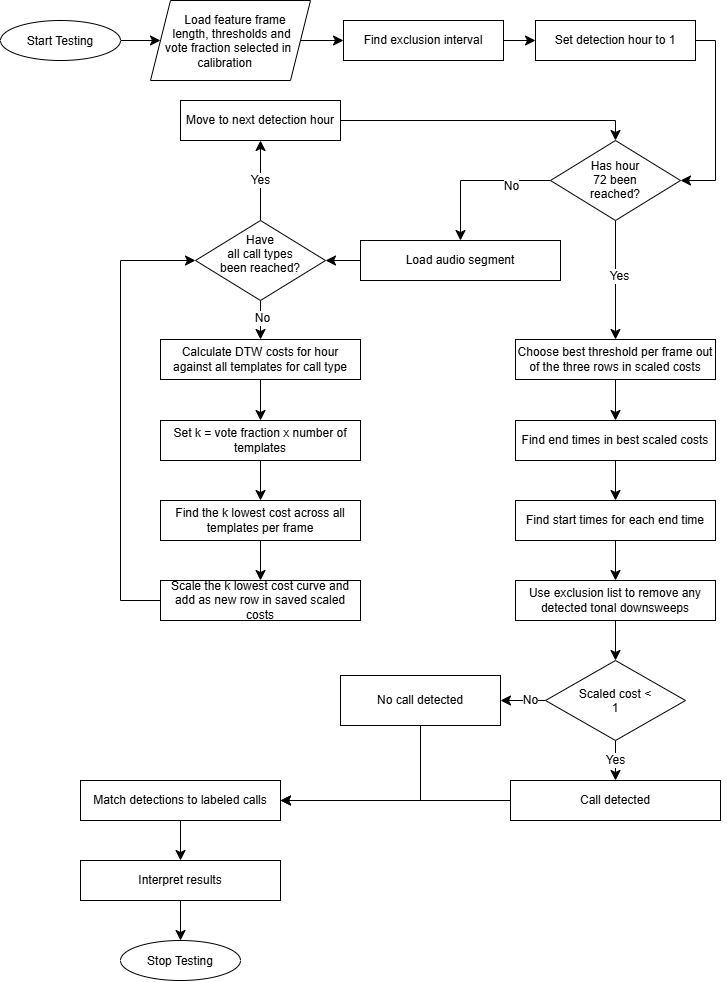

The diagram above was exported from draw.io. Its source (the exported page's mxGraphModel, read from the mxfile embedded in the PNG):
<mxGraphModel dx="1807" dy="1007" grid="1" gridSize="10" guides="1" tooltips="1" connect="1" arrows="1" fold="1" page="1" pageScale="1" pageWidth="827" pageHeight="1169" math="0" shadow="0">
  <root>
    <mxCell id="0" />
    <mxCell id="1" parent="0" />
    <mxCell id="Xz3mVcC8ukmYNcrWRSeg-26" edge="1" parent="1" source="Xz3mVcC8ukmYNcrWRSeg-1" style="edgeStyle=none;curved=1;rounded=0;curveGeometry=1;orthogonalLoop=1;jettySize=auto;html=1;fontSize=12;startSize=8;endSize=8;" target="Xz3mVcC8ukmYNcrWRSeg-4" value="">
      <mxGeometry relative="1" as="geometry" />
    </mxCell>
    <mxCell id="Xz3mVcC8ukmYNcrWRSeg-1" parent="1" style="ellipse;whiteSpace=wrap;html=1;shapeInside=1;" value="Start Testing" vertex="1">
      <mxGeometry height="40" width="120" x="40" y="40" as="geometry" />
    </mxCell>
    <mxCell id="Xz3mVcC8ukmYNcrWRSeg-27" edge="1" parent="1" source="Xz3mVcC8ukmYNcrWRSeg-4" style="edgeStyle=none;curved=1;rounded=0;curveGeometry=1;orthogonalLoop=1;jettySize=auto;html=1;fontSize=12;startSize=8;endSize=8;" target="Xz3mVcC8ukmYNcrWRSeg-5" value="">
      <mxGeometry relative="1" as="geometry" />
    </mxCell>
    <mxCell id="Xz3mVcC8ukmYNcrWRSeg-4" parent="1" style="shape=parallelogram;perimeter=parallelogramPerimeter;whiteSpace=wrap;html=1;shapeInside=1;fixedSize=1;" value="Load feature frame length, thresholds and vote fraction selected in calibration" vertex="1">
      <mxGeometry height="80" width="160" x="190" y="20" as="geometry" />
    </mxCell>
    <mxCell id="Xz3mVcC8ukmYNcrWRSeg-28" edge="1" parent="1" source="Xz3mVcC8ukmYNcrWRSeg-5" style="edgeStyle=none;curved=1;rounded=0;curveGeometry=1;orthogonalLoop=1;jettySize=auto;html=1;fontSize=12;startSize=8;endSize=8;" target="Xz3mVcC8ukmYNcrWRSeg-7" value="">
      <mxGeometry relative="1" as="geometry" />
    </mxCell>
    <mxCell id="Xz3mVcC8ukmYNcrWRSeg-5" parent="1" style="rounded=0;whiteSpace=wrap;html=1;" value="Find exclusion interval" vertex="1">
      <mxGeometry height="40" width="160" x="383" y="40" as="geometry" />
    </mxCell>
    <mxCell id="Xz3mVcC8ukmYNcrWRSeg-30" edge="1" parent="1" source="Xz3mVcC8ukmYNcrWRSeg-6" style="edgeStyle=orthogonalEdgeStyle;rounded=0;orthogonalLoop=1;jettySize=auto;html=1;entryX=0.5;entryY=0;entryDx=0;entryDy=0;fontSize=12;startSize=8;endSize=8;exitX=0;exitY=0.5;exitDx=0;exitDy=0;" target="Xz3mVcC8ukmYNcrWRSeg-8">
      <mxGeometry relative="1" as="geometry" />
    </mxCell>
    <mxCell id="Xz3mVcC8ukmYNcrWRSeg-55" connectable="0" parent="Xz3mVcC8ukmYNcrWRSeg-30" style="edgeLabel;html=1;align=center;verticalAlign=middle;resizable=0;points=[];fontSize=12;" value="No" vertex="1">
      <mxGeometry relative="1" x="-0.4698" y="5" as="geometry">
        <mxPoint as="offset" />
      </mxGeometry>
    </mxCell>
    <mxCell id="Xz3mVcC8ukmYNcrWRSeg-40" edge="1" parent="1" source="Xz3mVcC8ukmYNcrWRSeg-6" style="edgeStyle=none;curved=1;rounded=0;curveGeometry=1;orthogonalLoop=1;jettySize=auto;html=1;entryX=0.5;entryY=0;entryDx=0;entryDy=0;fontSize=12;startSize=8;endSize=8;" target="Xz3mVcC8ukmYNcrWRSeg-15">
      <mxGeometry relative="1" as="geometry" />
    </mxCell>
    <mxCell id="Xz3mVcC8ukmYNcrWRSeg-56" connectable="0" parent="Xz3mVcC8ukmYNcrWRSeg-40" style="edgeLabel;html=1;align=center;verticalAlign=middle;resizable=0;points=[];fontSize=12;" value="Yes" vertex="1">
      <mxGeometry relative="1" x="-0.0734" y="3" as="geometry">
        <mxPoint as="offset" />
      </mxGeometry>
    </mxCell>
    <mxCell id="Xz3mVcC8ukmYNcrWRSeg-6" parent="1" style="rhombus;whiteSpace=wrap;html=1;shapeInside=1;" value="Has hour 72 been reached?" vertex="1">
      <mxGeometry height="80" width="130" x="590" y="160" as="geometry" />
    </mxCell>
    <mxCell id="Xz3mVcC8ukmYNcrWRSeg-29" edge="1" parent="1" source="Xz3mVcC8ukmYNcrWRSeg-7" style="edgeStyle=orthogonalEdgeStyle;rounded=0;orthogonalLoop=1;jettySize=auto;html=1;fontSize=12;startSize=8;endSize=8;entryX=1;entryY=0.5;entryDx=0;entryDy=0;exitX=1;exitY=0.5;exitDx=0;exitDy=0;" target="Xz3mVcC8ukmYNcrWRSeg-6" value="">
      <mxGeometry relative="1" as="geometry" />
    </mxCell>
    <mxCell id="Xz3mVcC8ukmYNcrWRSeg-7" parent="1" style="rounded=0;whiteSpace=wrap;html=1;" value="Set detection hour to 1" vertex="1">
      <mxGeometry height="40" width="160" x="575" y="40" as="geometry" />
    </mxCell>
    <mxCell id="Xz3mVcC8ukmYNcrWRSeg-31" edge="1" parent="1" source="Xz3mVcC8ukmYNcrWRSeg-8" style="edgeStyle=none;curved=1;rounded=0;curveGeometry=1;orthogonalLoop=1;jettySize=auto;html=1;fontSize=12;startSize=8;endSize=8;" target="Xz3mVcC8ukmYNcrWRSeg-13" value="">
      <mxGeometry relative="1" as="geometry" />
    </mxCell>
    <mxCell id="Xz3mVcC8ukmYNcrWRSeg-8" parent="1" style="rounded=0;whiteSpace=wrap;html=1;" value="Load audio segment" vertex="1">
      <mxGeometry height="40" width="200" x="400" y="260" as="geometry" />
    </mxCell>
    <mxCell id="Xz3mVcC8ukmYNcrWRSeg-35" edge="1" parent="1" source="Xz3mVcC8ukmYNcrWRSeg-9" style="edgeStyle=none;curved=1;rounded=0;curveGeometry=1;orthogonalLoop=1;jettySize=auto;html=1;fontSize=12;startSize=8;endSize=8;" target="Xz3mVcC8ukmYNcrWRSeg-11" value="">
      <mxGeometry relative="1" as="geometry" />
    </mxCell>
    <mxCell id="Xz3mVcC8ukmYNcrWRSeg-9" parent="1" style="rounded=0;whiteSpace=wrap;html=1;" value="Calculate DTW costs for hour against all templates for call type" vertex="1">
      <mxGeometry height="40" width="200" x="200" y="359" as="geometry" />
    </mxCell>
    <mxCell id="Xz3mVcC8ukmYNcrWRSeg-38" edge="1" parent="1" source="Xz3mVcC8ukmYNcrWRSeg-10" style="edgeStyle=none;curved=1;rounded=0;curveGeometry=1;orthogonalLoop=1;jettySize=auto;html=1;fontSize=12;startSize=8;endSize=8;" target="Xz3mVcC8ukmYNcrWRSeg-14">
      <mxGeometry relative="1" as="geometry" />
    </mxCell>
    <mxCell id="Xz3mVcC8ukmYNcrWRSeg-10" parent="1" style="rounded=0;whiteSpace=wrap;html=1;" value="Find the k lowest cost across all templates per frame" vertex="1">
      <mxGeometry height="40" width="200" x="200" y="520" as="geometry" />
    </mxCell>
    <mxCell id="Xz3mVcC8ukmYNcrWRSeg-37" edge="1" parent="1" source="Xz3mVcC8ukmYNcrWRSeg-11" style="edgeStyle=none;curved=1;rounded=0;curveGeometry=1;orthogonalLoop=1;jettySize=auto;html=1;entryX=0.5;entryY=0;entryDx=0;entryDy=0;fontSize=12;startSize=8;endSize=8;" target="Xz3mVcC8ukmYNcrWRSeg-10">
      <mxGeometry relative="1" as="geometry" />
    </mxCell>
    <mxCell id="Xz3mVcC8ukmYNcrWRSeg-11" parent="1" style="rounded=0;whiteSpace=wrap;html=1;" value="Set k = vote fraction x number of templates" vertex="1">
      <mxGeometry height="40" width="200" x="200" y="440" as="geometry" />
    </mxCell>
    <mxCell id="Xz3mVcC8ukmYNcrWRSeg-33" edge="1" parent="1" source="Xz3mVcC8ukmYNcrWRSeg-13" style="edgeStyle=none;curved=1;rounded=0;curveGeometry=1;orthogonalLoop=1;jettySize=auto;html=1;entryX=0.5;entryY=0;entryDx=0;entryDy=0;fontSize=12;startSize=8;endSize=8;" target="Xz3mVcC8ukmYNcrWRSeg-9">
      <mxGeometry relative="1" as="geometry" />
    </mxCell>
    <mxCell id="Xz3mVcC8ukmYNcrWRSeg-58" connectable="0" parent="Xz3mVcC8ukmYNcrWRSeg-33" style="edgeLabel;html=1;align=center;verticalAlign=middle;resizable=0;points=[];fontSize=12;" value="No" vertex="1">
      <mxGeometry relative="1" x="-0.1527" y="1" as="geometry">
        <mxPoint as="offset" />
      </mxGeometry>
    </mxCell>
    <mxCell id="Xz3mVcC8ukmYNcrWRSeg-53" edge="1" parent="1" source="Xz3mVcC8ukmYNcrWRSeg-13" style="edgeStyle=none;curved=1;rounded=0;curveGeometry=1;orthogonalLoop=1;jettySize=auto;html=1;fontSize=12;startSize=8;endSize=8;" target="Xz3mVcC8ukmYNcrWRSeg-52" value="Yes">
      <mxGeometry relative="1" as="geometry" />
    </mxCell>
    <mxCell id="Xz3mVcC8ukmYNcrWRSeg-13" parent="1" style="rhombus;whiteSpace=wrap;html=1;shapeInside=1;" value="Have all call types been reached?" vertex="1">
      <mxGeometry height="80" width="130" x="235" y="240" as="geometry" />
    </mxCell>
    <mxCell id="Xz3mVcC8ukmYNcrWRSeg-39" edge="1" parent="1" source="Xz3mVcC8ukmYNcrWRSeg-14" style="edgeStyle=orthogonalEdgeStyle;rounded=0;orthogonalLoop=1;jettySize=auto;html=1;entryX=0;entryY=0.5;entryDx=0;entryDy=0;fontSize=12;startSize=8;endSize=8;" target="Xz3mVcC8ukmYNcrWRSeg-13">
      <mxGeometry relative="1" as="geometry">
        <Array as="points">
          <mxPoint x="160" y="620" />
          <mxPoint x="160" y="280" />
        </Array>
      </mxGeometry>
    </mxCell>
    <mxCell id="Xz3mVcC8ukmYNcrWRSeg-14" parent="1" style="rounded=0;whiteSpace=wrap;html=1;" value="Scale the k lowest cost curve and add as new row in saved scaled costs" vertex="1">
      <mxGeometry height="40" width="200" x="200" y="600" as="geometry" />
    </mxCell>
    <mxCell id="Xz3mVcC8ukmYNcrWRSeg-41" edge="1" parent="1" source="Xz3mVcC8ukmYNcrWRSeg-15" style="edgeStyle=none;curved=1;rounded=0;curveGeometry=1;orthogonalLoop=1;jettySize=auto;html=1;entryX=0.5;entryY=0;entryDx=0;entryDy=0;fontSize=12;startSize=8;endSize=8;" target="Xz3mVcC8ukmYNcrWRSeg-16">
      <mxGeometry relative="1" as="geometry" />
    </mxCell>
    <mxCell id="Xz3mVcC8ukmYNcrWRSeg-15" parent="1" style="rounded=0;whiteSpace=wrap;html=1;" value="Choose best threshold per frame out of the three rows in scaled costs" vertex="1">
      <mxGeometry height="40" width="200" x="555" y="359" as="geometry" />
    </mxCell>
    <mxCell id="Xz3mVcC8ukmYNcrWRSeg-42" edge="1" parent="1" source="Xz3mVcC8ukmYNcrWRSeg-16" style="edgeStyle=none;curved=1;rounded=0;curveGeometry=1;orthogonalLoop=1;jettySize=auto;html=1;entryX=0.5;entryY=0;entryDx=0;entryDy=0;fontSize=12;startSize=8;endSize=8;" target="Xz3mVcC8ukmYNcrWRSeg-17">
      <mxGeometry relative="1" as="geometry" />
    </mxCell>
    <mxCell id="Xz3mVcC8ukmYNcrWRSeg-16" parent="1" style="rounded=0;whiteSpace=wrap;html=1;" value="Find end times in best scaled costs" vertex="1">
      <mxGeometry height="40" width="200" x="555" y="440" as="geometry" />
    </mxCell>
    <mxCell id="Xz3mVcC8ukmYNcrWRSeg-43" edge="1" parent="1" source="Xz3mVcC8ukmYNcrWRSeg-17" style="edgeStyle=none;curved=1;rounded=0;curveGeometry=1;orthogonalLoop=1;jettySize=auto;html=1;entryX=0.5;entryY=0;entryDx=0;entryDy=0;fontSize=12;startSize=8;endSize=8;" target="Xz3mVcC8ukmYNcrWRSeg-18">
      <mxGeometry relative="1" as="geometry" />
    </mxCell>
    <mxCell id="Xz3mVcC8ukmYNcrWRSeg-17" parent="1" style="rounded=0;whiteSpace=wrap;html=1;" value="Find start times for each end time" vertex="1">
      <mxGeometry height="40" width="200" x="555" y="520" as="geometry" />
    </mxCell>
    <mxCell id="Xz3mVcC8ukmYNcrWRSeg-44" edge="1" parent="1" source="Xz3mVcC8ukmYNcrWRSeg-18" style="edgeStyle=none;curved=1;rounded=0;curveGeometry=1;orthogonalLoop=1;jettySize=auto;html=1;fontSize=12;startSize=8;endSize=8;" target="Xz3mVcC8ukmYNcrWRSeg-23" value="">
      <mxGeometry relative="1" as="geometry" />
    </mxCell>
    <mxCell id="Xz3mVcC8ukmYNcrWRSeg-18" parent="1" style="rounded=0;whiteSpace=wrap;html=1;" value="Use exclusion list to remove any detected tonal downsweeps" vertex="1">
      <mxGeometry height="40" width="200" x="555" y="600" as="geometry" />
    </mxCell>
    <mxCell id="Xz3mVcC8ukmYNcrWRSeg-48" edge="1" parent="1" source="Xz3mVcC8ukmYNcrWRSeg-19" style="edgeStyle=none;curved=1;rounded=0;curveGeometry=1;orthogonalLoop=1;jettySize=auto;html=1;entryX=1;entryY=0.5;entryDx=0;entryDy=0;fontSize=12;startSize=8;endSize=8;" target="Xz3mVcC8ukmYNcrWRSeg-20">
      <mxGeometry relative="1" as="geometry" />
    </mxCell>
    <mxCell id="Xz3mVcC8ukmYNcrWRSeg-19" parent="1" style="rounded=0;whiteSpace=wrap;html=1;" value="Call detected" vertex="1">
      <mxGeometry height="40" width="210" x="550" y="800" as="geometry" />
    </mxCell>
    <mxCell id="Xz3mVcC8ukmYNcrWRSeg-50" edge="1" parent="1" source="Xz3mVcC8ukmYNcrWRSeg-20" style="edgeStyle=none;curved=1;rounded=0;curveGeometry=1;orthogonalLoop=1;jettySize=auto;html=1;fontSize=12;startSize=8;endSize=8;" target="Xz3mVcC8ukmYNcrWRSeg-25" value="">
      <mxGeometry relative="1" as="geometry" />
    </mxCell>
    <mxCell id="Xz3mVcC8ukmYNcrWRSeg-20" parent="1" style="rounded=0;whiteSpace=wrap;html=1;" value="Match detections to labeled calls" vertex="1">
      <mxGeometry height="40" width="200" x="120" y="800" as="geometry" />
    </mxCell>
    <mxCell id="Xz3mVcC8ukmYNcrWRSeg-22" parent="1" style="ellipse;whiteSpace=wrap;html=1;shapeInside=1;" value="Stop Testing" vertex="1">
      <mxGeometry height="40" width="120" x="160" y="960" as="geometry" />
    </mxCell>
    <mxCell id="Xz3mVcC8ukmYNcrWRSeg-45" edge="1" parent="1" source="Xz3mVcC8ukmYNcrWRSeg-23" style="edgeStyle=none;curved=1;rounded=0;curveGeometry=1;orthogonalLoop=1;jettySize=auto;html=1;entryX=0.5;entryY=0;entryDx=0;entryDy=0;fontSize=12;startSize=8;endSize=8;" target="Xz3mVcC8ukmYNcrWRSeg-19" value="Yes">
      <mxGeometry relative="1" as="geometry" />
    </mxCell>
    <mxCell id="Xz3mVcC8ukmYNcrWRSeg-46" edge="1" parent="1" source="Xz3mVcC8ukmYNcrWRSeg-23" style="edgeStyle=none;curved=1;rounded=0;curveGeometry=1;orthogonalLoop=1;jettySize=auto;html=1;entryX=1;entryY=0.5;entryDx=0;entryDy=0;fontSize=12;startSize=8;endSize=8;" target="Xz3mVcC8ukmYNcrWRSeg-24">
      <mxGeometry relative="1" as="geometry" />
    </mxCell>
    <mxCell id="Xz3mVcC8ukmYNcrWRSeg-59" connectable="0" parent="Xz3mVcC8ukmYNcrWRSeg-46" style="edgeLabel;html=1;align=center;verticalAlign=middle;resizable=0;points=[];fontSize=12;" value="No" vertex="1">
      <mxGeometry relative="1" x="-0.2898" y="-1" as="geometry">
        <mxPoint as="offset" />
      </mxGeometry>
    </mxCell>
    <mxCell id="Xz3mVcC8ukmYNcrWRSeg-23" parent="1" style="rhombus;whiteSpace=wrap;html=1;shapeInside=1;" value="Scaled cost &amp;lt; 1" vertex="1">
      <mxGeometry height="80" width="140" x="585" y="680" as="geometry" />
    </mxCell>
    <mxCell id="Xz3mVcC8ukmYNcrWRSeg-49" edge="1" parent="1" source="Xz3mVcC8ukmYNcrWRSeg-24" style="edgeStyle=orthogonalEdgeStyle;rounded=0;orthogonalLoop=1;jettySize=auto;html=1;entryX=1;entryY=0.5;entryDx=0;entryDy=0;fontSize=12;startSize=8;endSize=8;exitX=0.5;exitY=1;exitDx=0;exitDy=0;" target="Xz3mVcC8ukmYNcrWRSeg-20">
      <mxGeometry relative="1" as="geometry" />
    </mxCell>
    <mxCell id="Xz3mVcC8ukmYNcrWRSeg-24" parent="1" style="rounded=0;whiteSpace=wrap;html=1;" value="No call detected" vertex="1">
      <mxGeometry height="50" width="160" x="380" y="695" as="geometry" />
    </mxCell>
    <mxCell id="Xz3mVcC8ukmYNcrWRSeg-51" edge="1" parent="1" source="Xz3mVcC8ukmYNcrWRSeg-25" style="edgeStyle=none;curved=1;rounded=0;curveGeometry=1;orthogonalLoop=1;jettySize=auto;html=1;fontSize=12;startSize=8;endSize=8;" target="Xz3mVcC8ukmYNcrWRSeg-22" value="">
      <mxGeometry relative="1" as="geometry" />
    </mxCell>
    <mxCell id="Xz3mVcC8ukmYNcrWRSeg-25" parent="1" style="rounded=0;whiteSpace=wrap;html=1;" value="Interpret results" vertex="1">
      <mxGeometry height="40" width="200" x="120" y="880" as="geometry" />
    </mxCell>
    <mxCell id="Xz3mVcC8ukmYNcrWRSeg-54" edge="1" parent="1" source="Xz3mVcC8ukmYNcrWRSeg-52" style="edgeStyle=orthogonalEdgeStyle;rounded=0;orthogonalLoop=1;jettySize=auto;html=1;entryX=0.5;entryY=0;entryDx=0;entryDy=0;fontSize=12;startSize=8;endSize=8;" target="Xz3mVcC8ukmYNcrWRSeg-6">
      <mxGeometry relative="1" as="geometry">
        <mxPoint x="655" y="140" as="targetPoint" />
      </mxGeometry>
    </mxCell>
    <mxCell id="Xz3mVcC8ukmYNcrWRSeg-52" parent="1" style="rounded=0;whiteSpace=wrap;html=1;" value="Move to next detection hour" vertex="1">
      <mxGeometry height="40" width="160" x="220" y="120" as="geometry" />
    </mxCell>
  </root>
</mxGraphModel>